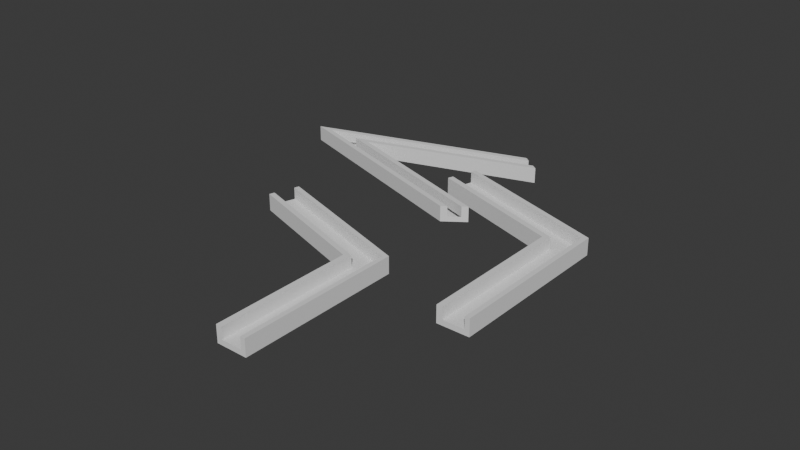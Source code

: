 # Source: base_small_designed.blend  (saved by Blender 4.1.23; exported with 4.5.12 LTS)
import bpy
from mathutils import Matrix  # noqa: F401  (used for matrix-valued properties, if any)

bpy.ops.wm.read_factory_settings(use_empty=True)
scene = bpy.context.scene
scene.name = 'Scene'

# ---- collections
col_collection = bpy.data.collections.new('Collection'); scene.collection.children.link(col_collection)

# ---- world
world_world = bpy.data.worlds.new('World'); scene.world = world_world
world_world.use_nodes = True; world_world.node_tree.nodes.clear()
_N = world_world.node_tree.nodes; _L = world_world.node_tree.links
n0 = _N.new('ShaderNodeOutputWorld'); n0.name = 'World Output'; n0.location = (300, 300)
n1 = _N.new('ShaderNodeBackground'); n1.name = 'Background'; n1.location = (10, 300)
n1.inputs[0].default_value = (0.05088, 0.05088, 0.05088, 1.0)
_L.new(n1.outputs[0], n0.inputs[0])
n0.is_active_output = True
world_world.color = (0.05088, 0.05088, 0.05088)
world_world.use_sun_shadow = False
world_world.sun_shadow_jitter_overblur = 0.0

# ---- meshes
me_plane_020 = bpy.data.meshes.new('Plane.020')
me_plane_020.from_pydata([(-1000.0, -1000.0, 0.0), (1178.0, -9668.0, 0.0), (-1000.0, 1000.0, 0.0), (1529.0, -9050.0, 0.0), (657.6, -1000.0, 0.0), (925.9, 1000.0, 0.0), (-1000.0, -1000.0, -8.0), (1178.0, -9668.0, -8.0), (-1000.0, 1000.0, -8.0), (1529.0, -9050.0, -8.0), (657.6, -1000.0, -8.0), (925.9, 1000.0, -8.0), (-1000.0, -1000.0, 5.113), (-1000.0, 1000.0, 5.113), (1178.0, -9668.0, 5.113), (1529.0, -9050.0, 5.113), (657.6, -1000.0, 5.113), (925.9, 1000.0, 5.113), (886.8, 683.4, -4.0), (708.0, -649.9, -4.0), (-1000.0, -649.9, 0.0), (-1000.0, 683.4, -4.0), (-1000.0, 683.4, 0.0), (-1000.0, -649.9, -4.0), (1242.0, -9554.0, -4.0), (1242.0, -9554.0, 0.0), (1476.0, -9142.0, 0.0), (1476.0, -9142.0, -4.0), (-1000.0, -649.9, 5.113), (-1000.0, 683.4, 5.113), (1242.0, -9554.0, 5.113), (1476.0, -9142.0, 5.113), (708.0, -649.9, 5.113), (886.8, 683.4, 5.113)], [], [(5, 2, 13, 17), (11, 9, 7, 10, 6, 8), (2, 5, 11, 8), (1, 4, 10, 7), (2, 8, 6, 0, 20, 23, 21, 22), (5, 3, 9, 11), (4, 0, 6, 10), (24, 25, 1, 7, 9, 3, 26, 27), (28, 12, 16, 14, 30, 32), (31, 15, 17, 13, 29, 33), (4, 1, 14, 16), (20, 0, 12, 28), (29, 13, 2, 22), (3, 5, 17, 15), (0, 4, 16, 12), (26, 3, 15, 31), (14, 1, 25, 30), (31, 33, 18, 27, 26), (19, 23, 20, 28, 32), (29, 22, 21, 18, 33), (19, 32, 30, 25, 24), (18, 21, 23, 19, 24, 27)])
_uv = me_plane_020.uv_layers.new(name='UVMap')
_uv.uv.foreach_set('vector', [0.0, 0.0, 0.0, 0.0, 0.0, 0.0, 0.0, 0.0, 0.0, 0.0, 0.0, 0.0, 0.0, 0.0, 0.0, 0.0, 0.0, 0.0, 0.0, 0.0, 0.0, 0.0, 0.0, 0.0, 0.0, 0.0, 0.0, 0.0, 0.0, 0.0, 0.0, 0.0, 0.0, 0.0, 0.0, 0.0, 0.0, 0.0, 0.0, 0.0, 0.0, 0.0, 0.0, 0.0, 0.0, 0.0, 0.0, 0.0, 0.0, 0.0, 0.0, 0.0, 0.0, 0.0, 0.0, 0.0, 0.0, 0.0, 0.0, 0.0, 0.0, 0.0, 0.0, 0.0, 0.0, 0.0, 0.0, 0.0, 0.0, 0.0, 0.0, 0.0, 0.0, 0.0, 0.0, 0.0, 0.0, 0.0, 0.0, 0.0, 0.0, 0.0, 0.0, 0.0, 0.0, 0.0, 0.0, 0.0, 0.0, 0.0, 0.0, 0.0, 0.0, 0.0, 0.0, 0.0, 0.0, 0.0, 0.0, 0.0, 0.0, 0.0, 0.0, 0.0, 0.0, 0.0, 0.0, 0.0, 0.0, 0.0, 0.0, 0.0, 0.0, 0.0, 0.0, 0.0, 0.0, 0.0, 0.0, 0.0, 0.0, 0.0, 0.0, 0.0, 0.0, 0.0, 0.0, 0.0, 0.0, 0.0, 0.0, 0.0, 0.0, 0.0, 0.0, 0.0, 0.0, 0.0, 0.0, 0.0, 0.0, 0.0, 0.0, 0.0, 0.0, 0.0, 0.0, 0.0, 0.0, 0.0, 0.0, 0.0, 0.0, 0.0, 0.0, 0.0, 0.0, 0.0, 0.0, 0.0, 0.0, 0.0, 0.0, 0.0, 0.0, 0.0, 0.0, 0.0, 0.0, 0.0, 0.0, 0.0, 0.0, 0.0, 0.0, 0.0, 0.0, 0.0, 0.0, 0.0, 0.0, 0.0, 0.0, 0.0, 0.0, 0.0, 0.0, 0.0, 0.0, 0.0, 0.0, 0.0, 0.0, 0.0, 0.0, 0.0, 0.0, 0.0, 0.0, 0.0, 0.0, 0.0, 0.0, 0.0, 0.0, 0.0, 0.0, 0.0, 0.0, 0.0, 0.0, 0.0, 0.0, 0.0, 0.0, 0.0])
me_plane_020.update()
me_plane_019 = bpy.data.meshes.new('Plane.019')
me_plane_019.from_pydata([(-0.9841, -1.0, 0.0), (-0.8545, -0.5, 0.0), (-0.4658, 1.0, 0.0), (-0.5954, 0.5, 0.0), (0.5003, 11.81, 0.0), (0.9498, 0.5, 0.0), (0.6983, 11.04, 0.0), (0.8886, -0.5, 0.0), (0.5498, 11.62, 0.0), (0.9804, 1.0, 0.0), (0.6488, 11.23, 0.0), (0.858, -1.0, 0.0), (0.2777, 8.032, 0.0), (-0.5635, 2.011, 0.0), (-0.8545, -0.5, 0.0), (-0.8545, -0.5, 0.0), (-0.493, -0.5, 0.0), (0.4892, 0.5, 0.0), (-0.9841, -1.0, 8.0), (0.5003, 11.81, 8.0), (0.9498, 0.5, 8.0), (0.8886, -0.5, 8.0), (0.5498, 11.62, 8.0), (-0.4658, 1.0, 8.0), (0.9804, 1.0, 8.0), (0.6983, 11.04, 8.0), (0.6488, 11.23, 8.0), (0.858, -1.0, 8.0), (-0.5954, 0.5, 8.0), (0.2777, 8.032, 8.0), (-0.5635, 2.011, 8.0), (-0.8545, -0.5, 8.0), (-0.8545, -0.5, 8.0), (-0.493, -0.5, 8.0), (0.4892, 0.5, 8.0), (-0.9841, -1.0, -4.0), (-0.4658, 1.0, -4.0), (0.5003, 11.81, -4.0), (0.6983, 11.04, -4.0), (0.9804, 1.0, -4.0), (0.858, -1.0, -4.0)], [], [(4, 6, 10, 8), (14, 1, 32, 31), (1, 14, 15), (1, 14, 15), (25, 23, 24, 27, 18, 19, 22, 30, 31, 32, 33, 21, 20, 34, 28, 29, 26), (4, 8, 22, 19), (1, 16, 33, 32), (2, 9, 24, 23), (11, 0, 18, 27), (5, 17, 34, 20), (10, 6, 25, 26), (21, 7, 11, 27), (12, 10, 26, 29), (3, 12, 29, 28), (0, 4, 19, 18), (16, 7, 21, 33), (8, 13, 30, 22), (17, 3, 28, 34), (13, 14, 31, 30), (9, 5, 20, 24), (6, 2, 23, 25), (4, 0, 35, 37), (35, 40, 39, 36, 38, 37), (6, 4, 37, 38), (0, 11, 40, 35), (2, 6, 38, 36), (11, 9, 39, 40), (9, 2, 36, 39)])
_uv = me_plane_019.uv_layers.new(name='UVMap')
_uv.uv.foreach_set('vector', [0.0, 0.0, 0.0, 0.0, 0.0, 0.0, 0.0, 0.0, 0.0, 0.0, 0.0, 0.0, 0.0, 0.0, 0.0, 0.0, 0.0, 0.0, 0.0, 0.0, 0.0, 0.0, 0.0, 0.0, 0.0, 0.0, 0.0, 0.0, 0.0, 0.0, 0.0, 0.0, 0.0, 0.0, 0.0, 0.0, 0.0, 0.0, 0.0, 0.0, 0.0, 0.0, 0.0, 0.0, 0.0, 0.0, 0.0, 0.0, 0.0, 0.0, 0.0, 0.0, 0.0, 0.0, 0.0, 0.0, 0.0, 0.0, 0.0, 0.0, 0.0, 0.0, 0.0, 0.0, 0.0, 0.0, 0.0, 0.0, 0.0, 0.0, 0.0, 0.0, 0.0, 0.0, 0.0, 0.0, 0.0, 0.0, 0.0, 0.0, 0.0, 0.0, 0.0, 0.0, 0.0, 0.0, 0.0, 0.0, 0.0, 0.0, 0.0, 0.0, 0.0, 0.0, 0.0, 0.0, 0.0, 0.0, 0.0, 0.0, 0.0, 0.0, 0.0, 0.0, 0.0, 0.0, 0.0, 0.0, 0.0, 0.0, 0.0, 0.0, 0.0, 0.0, 0.0, 0.0, 0.0, 0.0, 0.0, 0.0, 0.0, 0.0, 0.0, 0.0, 0.0, 0.0, 0.0, 0.0, 0.0, 0.0, 0.0, 0.0, 0.0, 0.0, 0.0, 0.0, 0.0, 0.0, 0.0, 0.0, 0.0, 0.0, 0.0, 0.0, 0.0, 0.0, 0.0, 0.0, 0.0, 0.0, 0.0, 0.0, 0.0, 0.0, 0.0, 0.0, 0.0, 0.0, 0.0, 0.0, 0.0, 0.0, 0.0, 0.0, 0.0, 0.0, 0.0, 0.0, 0.0, 0.0, 0.0, 0.0, 0.0, 0.0, 0.0, 0.0, 0.0, 0.0, 0.0, 0.0, 0.0, 0.0, 0.0, 0.0, 0.0, 0.0, 0.0, 0.0, 0.0, 0.0, 0.0, 0.0, 0.0, 0.0, 0.0, 0.0, 0.0, 0.0, 0.0, 0.0, 0.0, 0.0, 0.0, 0.0, 0.0, 0.0, 0.0, 0.0, 0.0, 0.0, 0.0, 0.0, 0.0, 0.0, 0.0, 0.0, 0.0, 0.0, 0.0, 0.0, 0.0, 0.0, 0.0, 0.0, 0.0, 0.0, 0.0, 0.0, 0.0, 0.0, 0.0, 0.0, 0.0, 0.0, 0.0, 0.0, 0.0, 0.0, 0.0, 0.0, 0.0, 0.0, 0.0, 0.0, 0.0, 0.0, 0.0, 0.0, 0.0, 0.0])
me_plane_019.update()
me_plane_027 = bpy.data.meshes.new('Plane.027')
me_plane_027.from_pydata([(-1000.0, -1000.0, 0.0), (1178.0, -9668.0, 0.0), (-1000.0, 1000.0, 0.0), (1529.0, -9050.0, 0.0), (657.6, -1000.0, 0.0), (925.9, 1000.0, 0.0), (-1000.0, -1000.0, -8.0), (1178.0, -9668.0, -8.0), (-1000.0, 1000.0, -8.0), (1529.0, -9050.0, -8.0), (657.6, -1000.0, -8.0), (925.9, 1000.0, -8.0), (-1000.0, -1000.0, 5.113), (-1000.0, 1000.0, 5.113), (1178.0, -9668.0, 5.113), (1529.0, -9050.0, 5.113), (657.6, -1000.0, 5.113), (925.9, 1000.0, 5.113), (886.8, 683.4, -4.0), (708.0, -649.9, -4.0), (-1000.0, -649.9, 0.0), (-1000.0, 683.4, -4.0), (-1000.0, 683.4, 0.0), (-1000.0, -649.9, -4.0), (1242.0, -9554.0, -4.0), (1242.0, -9554.0, 0.0), (1476.0, -9142.0, 0.0), (1476.0, -9142.0, -4.0), (-1000.0, -649.9, 5.113), (-1000.0, 683.4, 5.113), (1242.0, -9554.0, 5.113), (1476.0, -9142.0, 5.113), (708.0, -649.9, 5.113), (886.8, 683.4, 5.113)], [], [(5, 2, 13, 17), (11, 9, 7, 10, 6, 8), (2, 5, 11, 8), (1, 4, 10, 7), (2, 8, 6, 0, 20, 23, 21, 22), (5, 3, 9, 11), (4, 0, 6, 10), (24, 25, 1, 7, 9, 3, 26, 27), (28, 12, 16, 14, 30, 32), (31, 15, 17, 13, 29, 33), (4, 1, 14, 16), (20, 0, 12, 28), (29, 13, 2, 22), (3, 5, 17, 15), (0, 4, 16, 12), (26, 3, 15, 31), (14, 1, 25, 30), (31, 33, 18, 27, 26), (19, 23, 20, 28, 32), (29, 22, 21, 18, 33), (19, 32, 30, 25, 24), (18, 21, 23, 19, 24, 27)])
_uv = me_plane_027.uv_layers.new(name='UVMap')
_uv.uv.foreach_set('vector', [0.0, 0.0, 0.0, 0.0, 0.0, 0.0, 0.0, 0.0, 0.0, 0.0, 0.0, 0.0, 0.0, 0.0, 0.0, 0.0, 0.0, 0.0, 0.0, 0.0, 0.0, 0.0, 0.0, 0.0, 0.0, 0.0, 0.0, 0.0, 0.0, 0.0, 0.0, 0.0, 0.0, 0.0, 0.0, 0.0, 0.0, 0.0, 0.0, 0.0, 0.0, 0.0, 0.0, 0.0, 0.0, 0.0, 0.0, 0.0, 0.0, 0.0, 0.0, 0.0, 0.0, 0.0, 0.0, 0.0, 0.0, 0.0, 0.0, 0.0, 0.0, 0.0, 0.0, 0.0, 0.0, 0.0, 0.0, 0.0, 0.0, 0.0, 0.0, 0.0, 0.0, 0.0, 0.0, 0.0, 0.0, 0.0, 0.0, 0.0, 0.0, 0.0, 0.0, 0.0, 0.0, 0.0, 0.0, 0.0, 0.0, 0.0, 0.0, 0.0, 0.0, 0.0, 0.0, 0.0, 0.0, 0.0, 0.0, 0.0, 0.0, 0.0, 0.0, 0.0, 0.0, 0.0, 0.0, 0.0, 0.0, 0.0, 0.0, 0.0, 0.0, 0.0, 0.0, 0.0, 0.0, 0.0, 0.0, 0.0, 0.0, 0.0, 0.0, 0.0, 0.0, 0.0, 0.0, 0.0, 0.0, 0.0, 0.0, 0.0, 0.0, 0.0, 0.0, 0.0, 0.0, 0.0, 0.0, 0.0, 0.0, 0.0, 0.0, 0.0, 0.0, 0.0, 0.0, 0.0, 0.0, 0.0, 0.0, 0.0, 0.0, 0.0, 0.0, 0.0, 0.0, 0.0, 0.0, 0.0, 0.0, 0.0, 0.0, 0.0, 0.0, 0.0, 0.0, 0.0, 0.0, 0.0, 0.0, 0.0, 0.0, 0.0, 0.0, 0.0, 0.0, 0.0, 0.0, 0.0, 0.0, 0.0, 0.0, 0.0, 0.0, 0.0, 0.0, 0.0, 0.0, 0.0, 0.0, 0.0, 0.0, 0.0, 0.0, 0.0, 0.0, 0.0, 0.0, 0.0, 0.0, 0.0, 0.0, 0.0, 0.0, 0.0, 0.0, 0.0, 0.0, 0.0, 0.0, 0.0, 0.0, 0.0, 0.0, 0.0])
me_plane_027.update()

# ---- objects
ob_plane_006 = bpy.data.objects.new('Plane.006', me_plane_020)
ob_plane_005 = bpy.data.objects.new('Plane.005', me_plane_019)
ob_plane_003 = bpy.data.objects.new('Plane.003', me_plane_027)

# ---- transforms, parenting, visibility, modifiers, constraints
ob_plane_006.location = (-0.4872, 38.63, 0.0)
ob_plane_006.rotation_euler = (0.0, -0.0, -0.3142)
ob_plane_006.scale = (0.067, 0.0125, 1.0)
ob_plane_005.location = (-114.8, 34.38, 0.0)
ob_plane_005.rotation_euler = (0.0, -0.0, -0.3142)
ob_plane_005.scale = (95.0, 8.0, 1.0)
ob_plane_003.location = (-84.58, -65.89, 0.0)
ob_plane_003.rotation_euler = (0.0, -0.0, -0.3142)
ob_plane_003.scale = (0.065, 0.012, 1.0)

# ---- collection membership
col_collection.objects.link(ob_plane_006)
col_collection.objects.link(ob_plane_005)
col_collection.objects.link(ob_plane_003)

# ---- scene / render settings (as saved in the file)
scene.frame_start = 1; scene.frame_end = 250; scene.frame_set(1)
scene.render.engine = 'BLENDER_EEVEE_NEXT'
scene.cycles.sampling_pattern = 'TABULATED_SOBOL'
scene.eevee.ray_tracing_options.trace_max_roughness = 0.0
scene.unit_settings.scale_length = 0.001
bpy.context.view_layer.update()

# ---- added for rendering (the .blend has no active camera and no usable light): camera, sun
cam_auto = bpy.data.cameras.new('AutoCamera')
cam_auto.lens = 50.0
cam_auto.sensor_width = 36.0
cam_auto.clip_end = 7687.32
ob_auto_camera = bpy.data.objects.new('AutoCamera', cam_auto)
scene.collection.objects.link(ob_auto_camera)
ob_auto_camera.location = (385.307, -552.544, 350.42)
ob_auto_camera.rotation_euler = (1.09748, -7.21219e-08, 0.694738)
scene.camera = ob_auto_camera
light_auto_sun = bpy.data.lights.new('AutoSun', 'SUN')
light_auto_sun.energy = 3.0
light_auto_sun.angle = 0.0523599
ob_auto_sun = bpy.data.objects.new('AutoSun', light_auto_sun)
scene.collection.objects.link(ob_auto_sun)
ob_auto_sun.rotation_euler = (0.872665, 0.174533, 0.523599)
bpy.context.view_layer.update()

